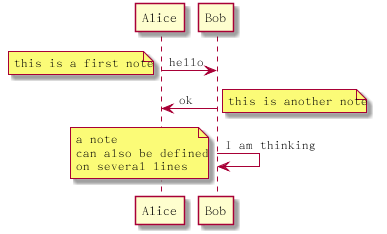

The diagram above was rendered by PlantUML. Its source (embedded in the PNG):
@startuml
Alice -> Bob : hello
note left: this is a first note

Bob -> Alice : ok
note right: this is another note

Bob -> Bob : I am thinking
note left
     a note
     can also be defined
     on several lines
end note

@enduml